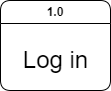

The diagram above was exported from draw.io. Its source (the exported page's mxGraphModel, read from the mxfile embedded in the PNG):
<mxGraphModel dx="1050" dy="522" grid="1" gridSize="10" guides="1" tooltips="1" connect="1" arrows="1" fold="1" page="1" pageScale="1" pageWidth="850" pageHeight="1100" math="0" shadow="0">
  <root>
    <mxCell id="0" />
    <mxCell id="1" parent="0" />
    <mxCell id="r21k6RqGRF95EhXja4It-1" value="1.0" style="swimlane;whiteSpace=wrap;html=1;startSize=23;rounded=1;" vertex="1" parent="1">
      <mxGeometry x="260" y="100" width="110" height="90" as="geometry">
        <mxRectangle x="260" y="100" width="60" height="30" as="alternateBounds" />
      </mxGeometry>
    </mxCell>
    <mxCell id="r21k6RqGRF95EhXja4It-2" value="&lt;font style=&quot;font-size: 24px;&quot;&gt;Log in&lt;/font&gt;" style="text;html=1;align=center;verticalAlign=middle;resizable=0;points=[];autosize=1;strokeColor=none;fillColor=none;rounded=1;" vertex="1" parent="r21k6RqGRF95EhXja4It-1">
      <mxGeometry x="10" y="40" width="90" height="40" as="geometry" />
    </mxCell>
  </root>
</mxGraphModel>